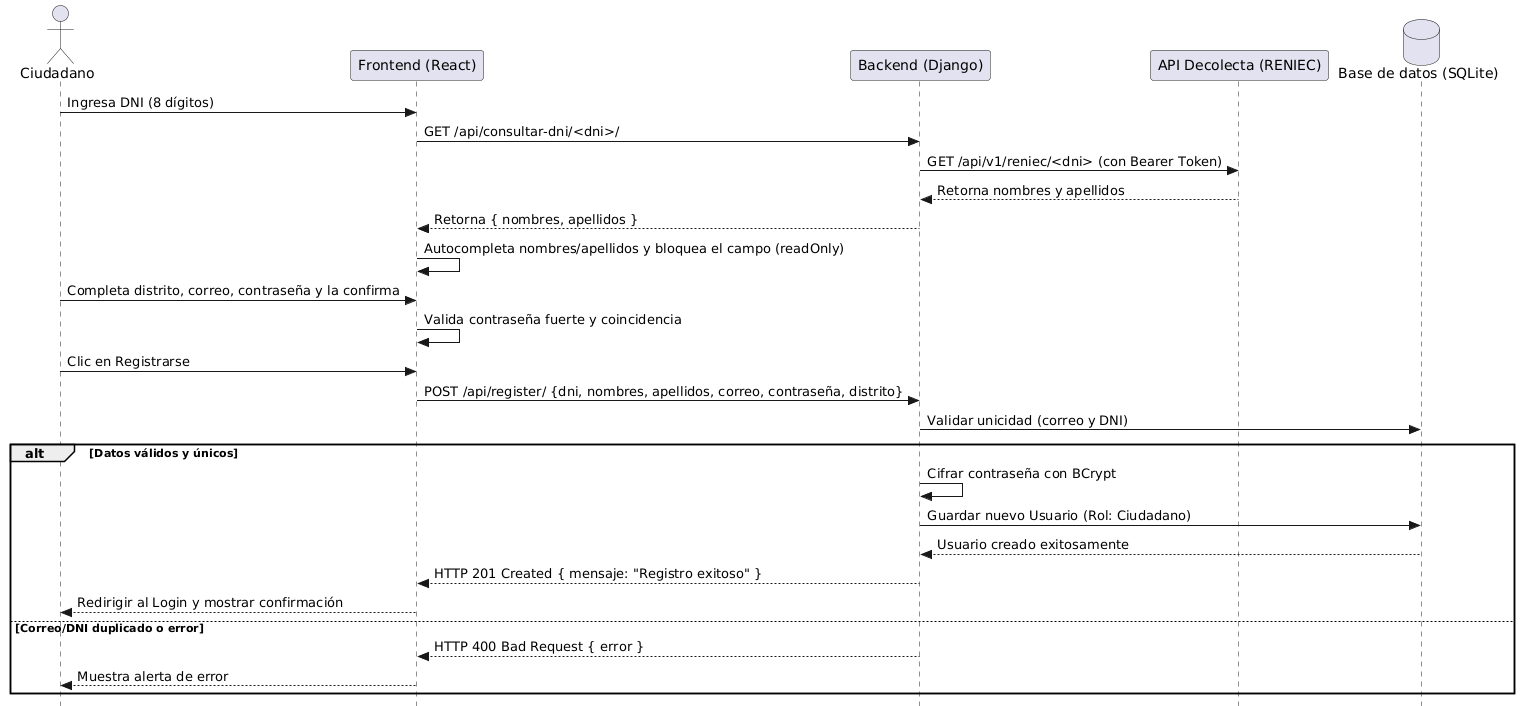

The diagram above was rendered by PlantUML. Its source (embedded in the PNG):
@startuml
skinparam style strictuml
actor Ciudadano as C
participant "Frontend (React)" as FE
participant "Backend (Django)" as BE
participant "API Decolecta (RENIEC)" as EXT
database "Base de datos (SQLite)" as DB

C -> FE: Ingresa DNI (8 dígitos)
FE -> BE: GET /api/consultar-dni/<dni>/
BE -> EXT: GET /api/v1/reniec/<dni> (con Bearer Token)
EXT --> BE: Retorna nombres y apellidos
BE --> FE: Retorna { nombres, apellidos }
FE -> FE: Autocompleta nombres/apellidos y bloquea el campo (readOnly)
C -> FE: Completa distrito, correo, contraseña y la confirma
FE -> FE: Valida contraseña fuerte y coincidencia
C -> FE: Clic en Registrarse
FE -> BE: POST /api/register/ {dni, nombres, apellidos, correo, contraseña, distrito}
BE -> DB: Validar unicidad (correo y DNI)
alt Datos válidos y únicos
    BE -> BE: Cifrar contraseña con BCrypt
    BE -> DB: Guardar nuevo Usuario (Rol: Ciudadano)
    DB --> BE: Usuario creado exitosamente
    BE --> FE: HTTP 201 Created { mensaje: "Registro exitoso" }
    FE --> C: Redirigir al Login y mostrar confirmación
else Correo/DNI duplicado o error
    BE --> FE: HTTP 400 Bad Request { error }
    FE --> C: Muestra alerta de error
end
@enduml